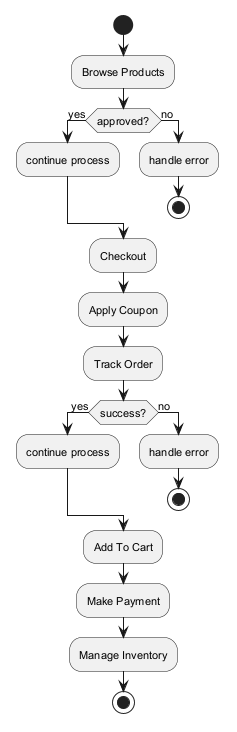

The diagram above was rendered by PlantUML. Its source (embedded in the PNG):
@startuml
skinparam backgroundColor #FFFFFF
skinparam classBackgroundColor #F1F8E9
skinparam classBorderColor #33691E
skinparam defaultFontSize 11
start
:Browse Products;
if (approved?) then (yes)
:continue process;
else (no)
:handle error;
stop
endif
:Checkout;
:Apply Coupon;
:Track Order;
if (success?) then (yes)
:continue process;
else (no)
:handle error;
stop
endif
:Add To Cart;
:Make Payment;
:Manage Inventory;
stop
@enduml